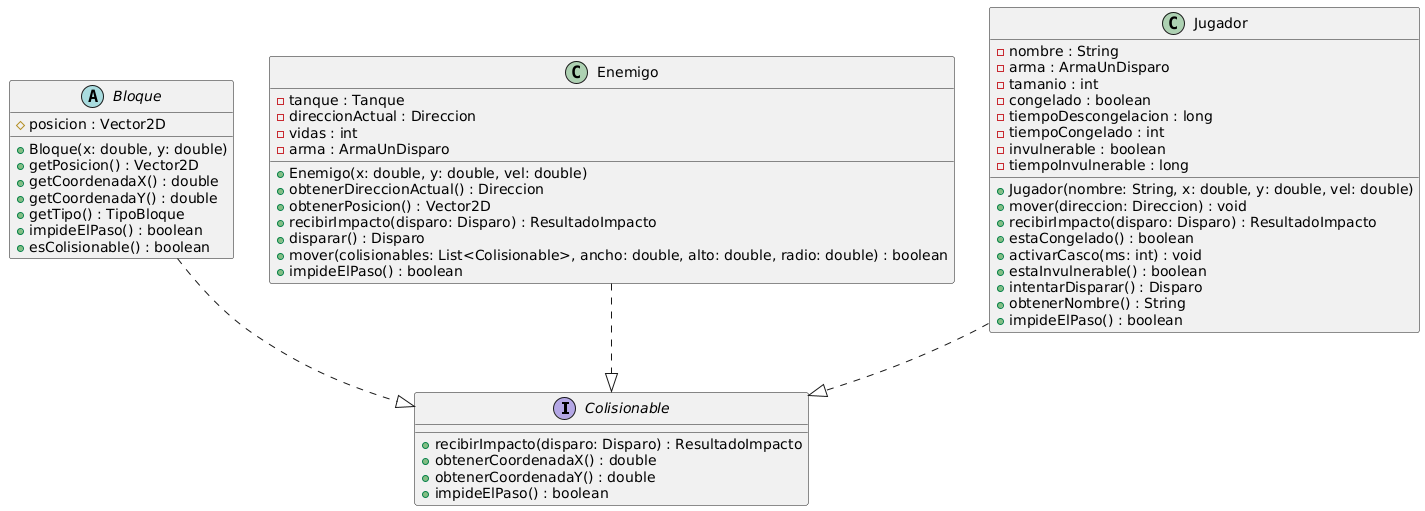

The diagram above was rendered by PlantUML. Its source (embedded in the PNG):
@startuml
interface Colisionable {
  +recibirImpacto(disparo: Disparo) : ResultadoImpacto
  +obtenerCoordenadaX() : double
  +obtenerCoordenadaY() : double
  +impideElPaso() : boolean
}

abstract class Bloque {
  #posicion : Vector2D
  +Bloque(x: double, y: double)
  +getPosicion() : Vector2D
  +getCoordenadaX() : double
  +getCoordenadaY() : double
  +getTipo() : TipoBloque
  +impideElPaso() : boolean
  +esColisionable() : boolean
}

class Enemigo {
  -tanque : Tanque
  -direccionActual : Direccion
  -vidas : int
  -arma : ArmaUnDisparo
  +Enemigo(x: double, y: double, vel: double)
  +obtenerDireccionActual() : Direccion
  +obtenerPosicion() : Vector2D
  +recibirImpacto(disparo: Disparo) : ResultadoImpacto
  +disparar() : Disparo
  +mover(colisionables: List<Colisionable>, ancho: double, alto: double, radio: double) : boolean
  +impideElPaso() : boolean
}

class Jugador {
  -nombre : String
  -arma : ArmaUnDisparo
  -tamanio : int
  -congelado : boolean
  -tiempoDescongelacion : long
  -tiempoCongelado : int
  -invulnerable : boolean
  -tiempoInvulnerable : long
  +Jugador(nombre: String, x: double, y: double, vel: double)
  +mover(direccion: Direccion) : void
  +recibirImpacto(disparo: Disparo) : ResultadoImpacto
  +estaCongelado() : boolean
  +activarCasco(ms: int) : void
  +estaInvulnerable() : boolean
  +intentarDisparar() : Disparo
  +obtenerNombre() : String
  +impideElPaso() : boolean
}

Bloque ..|> Colisionable
Enemigo ..|> Colisionable
Jugador ..|> Colisionable
@enduml